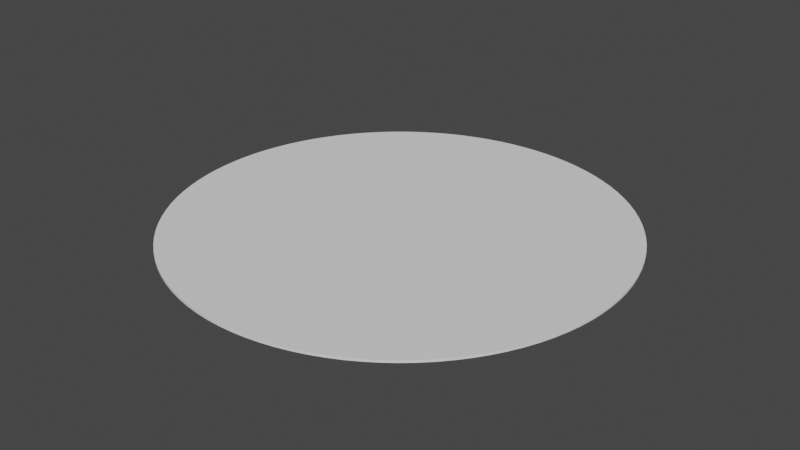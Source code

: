 # Source: Tableplate.blend  (saved by Blender 3.5.10; exported with 4.5.12 LTS)
import bpy
from mathutils import Matrix  # noqa: F401  (used for matrix-valued properties, if any)

bpy.ops.wm.read_factory_settings(use_empty=True)
scene = bpy.context.scene
scene.name = 'Scene'

# ---- world
world_world = bpy.data.worlds.new('World'); scene.world = world_world
world_world.use_nodes = True; world_world.node_tree.nodes.clear()
_N = world_world.node_tree.nodes; _L = world_world.node_tree.links
n0 = _N.new('ShaderNodeOutputWorld'); n0.name = 'World Output'; n0.location = (300, 300)
n1 = _N.new('ShaderNodeBackground'); n1.name = 'Background'; n1.location = (10, 300)
n1.inputs[0].default_value = (0.05088, 0.05088, 0.05088, 1.0)
_L.new(n1.outputs[0], n0.inputs[0])
n0.is_active_output = True
world_world.color = (0.05088, 0.05088, 0.05088)
world_world.use_sun_shadow = False
world_world.sun_shadow_jitter_overblur = 0.0

# ---- meshes
me_cylinder = bpy.data.meshes.new('Cylinder')
me_cylinder.from_pydata([(0.0, 0.5, -0.0025), (0.0, 0.5, 0.0025), (0.0314, 0.499, -0.0025), (0.0314, 0.499, 0.0025), (0.06267, 0.4961, -0.0025), (0.06267, 0.4961, 0.0025), (0.09369, 0.4911, -0.0025), (0.09369, 0.4911, 0.0025), (0.1243, 0.4843, -0.0025), (0.1243, 0.4843, 0.0025), (0.1545, 0.4755, -0.0025), (0.1545, 0.4755, 0.0025), (0.1841, 0.4649, -0.0025), (0.1841, 0.4649, 0.0025), (0.2129, 0.4524, -0.0025), (0.2129, 0.4524, 0.0025), (0.2409, 0.4382, -0.0025), (0.2409, 0.4382, 0.0025), (0.2679, 0.4222, -0.0025), (0.2679, 0.4222, 0.0025), (0.2939, 0.4045, -0.0025), (0.2939, 0.4045, 0.0025), (0.3187, 0.3853, -0.0025), (0.3187, 0.3853, 0.0025), (0.3423, 0.3645, -0.0025), (0.3423, 0.3645, 0.0025), (0.3645, 0.3423, -0.0025), (0.3645, 0.3423, 0.0025), (0.3853, 0.3187, -0.0025), (0.3853, 0.3187, 0.0025), (0.4045, 0.2939, -0.0025), (0.4045, 0.2939, 0.0025), (0.4222, 0.2679, -0.0025), (0.4222, 0.2679, 0.0025), (0.4382, 0.2409, -0.0025), (0.4382, 0.2409, 0.0025), (0.4524, 0.2129, -0.0025), (0.4524, 0.2129, 0.0025), (0.4649, 0.1841, -0.0025), (0.4649, 0.1841, 0.0025), (0.4755, 0.1545, -0.0025), (0.4755, 0.1545, 0.0025), (0.4843, 0.1243, -0.0025), (0.4843, 0.1243, 0.0025), (0.4911, 0.09369, -0.0025), (0.4911, 0.09369, 0.0025), (0.4961, 0.06267, -0.0025), (0.4961, 0.06267, 0.0025), (0.499, 0.0314, -0.0025), (0.499, 0.0314, 0.0025), (0.5, 0.0, -0.0025), (0.5, 0.0, 0.0025), (0.499, -0.0314, -0.0025), (0.499, -0.0314, 0.0025), (0.4961, -0.06267, -0.0025), (0.4961, -0.06267, 0.0025), (0.4911, -0.09369, -0.0025), (0.4911, -0.09369, 0.0025), (0.4843, -0.1243, -0.0025), (0.4843, -0.1243, 0.0025), (0.4755, -0.1545, -0.0025), (0.4755, -0.1545, 0.0025), (0.4649, -0.1841, -0.0025), (0.4649, -0.1841, 0.0025), (0.4524, -0.2129, -0.0025), (0.4524, -0.2129, 0.0025), (0.4382, -0.2409, -0.0025), (0.4382, -0.2409, 0.0025), (0.4222, -0.2679, -0.0025), (0.4222, -0.2679, 0.0025), (0.4045, -0.2939, -0.0025), (0.4045, -0.2939, 0.0025), (0.3853, -0.3187, -0.0025), (0.3853, -0.3187, 0.0025), (0.3645, -0.3423, -0.0025), (0.3645, -0.3423, 0.0025), (0.3423, -0.3645, -0.0025), (0.3423, -0.3645, 0.0025), (0.3187, -0.3853, -0.0025), (0.3187, -0.3853, 0.0025), (0.2939, -0.4045, -0.0025), (0.2939, -0.4045, 0.0025), (0.2679, -0.4222, -0.0025), (0.2679, -0.4222, 0.0025), (0.2409, -0.4382, -0.0025), (0.2409, -0.4382, 0.0025), (0.2129, -0.4524, -0.0025), (0.2129, -0.4524, 0.0025), (0.1841, -0.4649, -0.0025), (0.1841, -0.4649, 0.0025), (0.1545, -0.4755, -0.0025), (0.1545, -0.4755, 0.0025), (0.1243, -0.4843, -0.0025), (0.1243, -0.4843, 0.0025), (0.09369, -0.4911, -0.0025), (0.09369, -0.4911, 0.0025), (0.06267, -0.4961, -0.0025), (0.06267, -0.4961, 0.0025), (0.0314, -0.499, -0.0025), (0.0314, -0.499, 0.0025), (0.0, -0.5, -0.0025), (0.0, -0.5, 0.0025), (-0.0314, -0.499, -0.0025), (-0.0314, -0.499, 0.0025), (-0.06267, -0.4961, -0.0025), (-0.06267, -0.4961, 0.0025), (-0.09369, -0.4911, -0.0025), (-0.09369, -0.4911, 0.0025), (-0.1243, -0.4843, -0.0025), (-0.1243, -0.4843, 0.0025), (-0.1545, -0.4755, -0.0025), (-0.1545, -0.4755, 0.0025), (-0.1841, -0.4649, -0.0025), (-0.1841, -0.4649, 0.0025), (-0.2129, -0.4524, -0.0025), (-0.2129, -0.4524, 0.0025), (-0.2409, -0.4382, -0.0025), (-0.2409, -0.4382, 0.0025), (-0.2679, -0.4222, -0.0025), (-0.2679, -0.4222, 0.0025), (-0.2939, -0.4045, -0.0025), (-0.2939, -0.4045, 0.0025), (-0.3187, -0.3853, -0.0025), (-0.3187, -0.3853, 0.0025), (-0.3423, -0.3645, -0.0025), (-0.3423, -0.3645, 0.0025), (-0.3645, -0.3423, -0.0025), (-0.3645, -0.3423, 0.0025), (-0.3853, -0.3187, -0.0025), (-0.3853, -0.3187, 0.0025), (-0.4045, -0.2939, -0.0025), (-0.4045, -0.2939, 0.0025), (-0.4222, -0.2679, -0.0025), (-0.4222, -0.2679, 0.0025), (-0.4382, -0.2409, -0.0025), (-0.4382, -0.2409, 0.0025), (-0.4524, -0.2129, -0.0025), (-0.4524, -0.2129, 0.0025), (-0.4649, -0.1841, -0.0025), (-0.4649, -0.1841, 0.0025), (-0.4755, -0.1545, -0.0025), (-0.4755, -0.1545, 0.0025), (-0.4843, -0.1243, -0.0025), (-0.4843, -0.1243, 0.0025), (-0.4911, -0.09369, -0.0025), (-0.4911, -0.09369, 0.0025), (-0.4961, -0.06267, -0.0025), (-0.4961, -0.06267, 0.0025), (-0.499, -0.0314, -0.0025), (-0.499, -0.0314, 0.0025), (-0.5, 0.0, -0.0025), (-0.5, 0.0, 0.0025), (-0.499, 0.0314, -0.0025), (-0.499, 0.0314, 0.0025), (-0.4961, 0.06267, -0.0025), (-0.4961, 0.06267, 0.0025), (-0.4911, 0.09369, -0.0025), (-0.4911, 0.09369, 0.0025), (-0.4843, 0.1243, -0.0025), (-0.4843, 0.1243, 0.0025), (-0.4755, 0.1545, -0.0025), (-0.4755, 0.1545, 0.0025), (-0.4649, 0.1841, -0.0025), (-0.4649, 0.1841, 0.0025), (-0.4524, 0.2129, -0.0025), (-0.4524, 0.2129, 0.0025), (-0.4382, 0.2409, -0.0025), (-0.4382, 0.2409, 0.0025), (-0.4222, 0.2679, -0.0025), (-0.4222, 0.2679, 0.0025), (-0.4045, 0.2939, -0.0025), (-0.4045, 0.2939, 0.0025), (-0.3853, 0.3187, -0.0025), (-0.3853, 0.3187, 0.0025), (-0.3645, 0.3423, -0.0025), (-0.3645, 0.3423, 0.0025), (-0.3423, 0.3645, -0.0025), (-0.3423, 0.3645, 0.0025), (-0.3187, 0.3853, -0.0025), (-0.3187, 0.3853, 0.0025), (-0.2939, 0.4045, -0.0025), (-0.2939, 0.4045, 0.0025), (-0.2679, 0.4222, -0.0025), (-0.2679, 0.4222, 0.0025), (-0.2409, 0.4382, -0.0025), (-0.2409, 0.4382, 0.0025), (-0.2129, 0.4524, -0.0025), (-0.2129, 0.4524, 0.0025), (-0.1841, 0.4649, -0.0025), (-0.1841, 0.4649, 0.0025), (-0.1545, 0.4755, -0.0025), (-0.1545, 0.4755, 0.0025), (-0.1243, 0.4843, -0.0025), (-0.1243, 0.4843, 0.0025), (-0.09369, 0.4911, -0.0025), (-0.09369, 0.4911, 0.0025), (-0.06267, 0.4961, -0.0025), (-0.06267, 0.4961, 0.0025), (-0.0314, 0.499, -0.0025), (-0.0314, 0.499, 0.0025)], [], [(0, 1, 3, 2), (2, 3, 5, 4), (4, 5, 7, 6), (6, 7, 9, 8), (8, 9, 11, 10), (10, 11, 13, 12), (12, 13, 15, 14), (14, 15, 17, 16), (16, 17, 19, 18), (18, 19, 21, 20), (20, 21, 23, 22), (22, 23, 25, 24), (24, 25, 27, 26), (26, 27, 29, 28), (28, 29, 31, 30), (30, 31, 33, 32), (32, 33, 35, 34), (34, 35, 37, 36), (36, 37, 39, 38), (38, 39, 41, 40), (40, 41, 43, 42), (42, 43, 45, 44), (44, 45, 47, 46), (46, 47, 49, 48), (48, 49, 51, 50), (50, 51, 53, 52), (52, 53, 55, 54), (54, 55, 57, 56), (56, 57, 59, 58), (58, 59, 61, 60), (60, 61, 63, 62), (62, 63, 65, 64), (64, 65, 67, 66), (66, 67, 69, 68), (68, 69, 71, 70), (70, 71, 73, 72), (72, 73, 75, 74), (74, 75, 77, 76), (76, 77, 79, 78), (78, 79, 81, 80), (80, 81, 83, 82), (82, 83, 85, 84), (84, 85, 87, 86), (86, 87, 89, 88), (88, 89, 91, 90), (90, 91, 93, 92), (92, 93, 95, 94), (94, 95, 97, 96), (96, 97, 99, 98), (98, 99, 101, 100), (100, 101, 103, 102), (102, 103, 105, 104), (104, 105, 107, 106), (106, 107, 109, 108), (108, 109, 111, 110), (110, 111, 113, 112), (112, 113, 115, 114), (114, 115, 117, 116), (116, 117, 119, 118), (118, 119, 121, 120), (120, 121, 123, 122), (122, 123, 125, 124), (124, 125, 127, 126), (126, 127, 129, 128), (128, 129, 131, 130), (130, 131, 133, 132), (132, 133, 135, 134), (134, 135, 137, 136), (136, 137, 139, 138), (138, 139, 141, 140), (140, 141, 143, 142), (142, 143, 145, 144), (144, 145, 147, 146), (146, 147, 149, 148), (148, 149, 151, 150), (150, 151, 153, 152), (152, 153, 155, 154), (154, 155, 157, 156), (156, 157, 159, 158), (158, 159, 161, 160), (160, 161, 163, 162), (162, 163, 165, 164), (164, 165, 167, 166), (166, 167, 169, 168), (168, 169, 171, 170), (170, 171, 173, 172), (172, 173, 175, 174), (174, 175, 177, 176), (176, 177, 179, 178), (178, 179, 181, 180), (180, 181, 183, 182), (182, 183, 185, 184), (184, 185, 187, 186), (186, 187, 189, 188), (188, 189, 191, 190), (190, 191, 193, 192), (192, 193, 195, 194), (194, 195, 197, 196), (3, 1, 199, 197, 195, 193, 191, 189, 187, 185, 183, 181, 179, 177, 175, 173, 171, 169, 167, 165, 163, 161, 159, 157, 155, 153, 151, 149, 147, 145, 143, 141, 139, 137, 135, 133, 131, 129, 127, 125, 123, 121, 119, 117, 115, 113, 111, 109, 107, 105, 103, 101, 99, 97, 95, 93, 91, 89, 87, 85, 83, 81, 79, 77, 75, 73, 71, 69, 67, 65, 63, 61, 59, 57, 55, 53, 51, 49, 47, 45, 43, 41, 39, 37, 35, 33, 31, 29, 27, 25, 23, 21, 19, 17, 15, 13, 11, 9, 7, 5), (196, 197, 199, 198), (198, 199, 1, 0), (0, 2, 4, 6, 8, 10, 12, 14, 16, 18, 20, 22, 24, 26, 28, 30, 32, 34, 36, 38, 40, 42, 44, 46, 48, 50, 52, 54, 56, 58, 60, 62, 64, 66, 68, 70, 72, 74, 76, 78, 80, 82, 84, 86, 88, 90, 92, 94, 96, 98, 100, 102, 104, 106, 108, 110, 112, 114, 116, 118, 120, 122, 124, 126, 128, 130, 132, 134, 136, 138, 140, 142, 144, 146, 148, 150, 152, 154, 156, 158, 160, 162, 164, 166, 168, 170, 172, 174, 176, 178, 180, 182, 184, 186, 188, 190, 192, 194, 196, 198)])
_uv = me_cylinder.uv_layers.new(name='UVMap')
_uv.uv.foreach_set('vector', [1.0, 0.5, 1.0, 1.0, 0.99, 1.0, 0.99, 0.5, 0.99, 0.5, 0.99, 1.0, 0.98, 1.0, 0.98, 0.5, 0.98, 0.5, 0.98, 1.0, 0.97, 1.0, 0.97, 0.5, 0.97, 0.5, 0.97, 1.0, 0.96, 1.0, 0.96, 0.5, 0.96, 0.5, 0.96, 1.0, 0.95, 1.0, 0.95, 0.5, 0.95, 0.5, 0.95, 1.0, 0.94, 1.0, 0.94, 0.5, 0.94, 0.5, 0.94, 1.0, 0.93, 1.0, 0.93, 0.5, 0.93, 0.5, 0.93, 1.0, 0.92, 1.0, 0.92, 0.5, 0.92, 0.5, 0.92, 1.0, 0.91, 1.0, 0.91, 0.5, 0.91, 0.5, 0.91, 1.0, 0.9, 1.0, 0.9, 0.5, 0.9, 0.5, 0.9, 1.0, 0.89, 1.0, 0.89, 0.5, 0.89, 0.5, 0.89, 1.0, 0.88, 1.0, 0.88, 0.5, 0.88, 0.5, 0.88, 1.0, 0.87, 1.0, 0.87, 0.5, 0.87, 0.5, 0.87, 1.0, 0.86, 1.0, 0.86, 0.5, 0.86, 0.5, 0.86, 1.0, 0.85, 1.0, 0.85, 0.5, 0.85, 0.5, 0.85, 1.0, 0.84, 1.0, 0.84, 0.5, 0.84, 0.5, 0.84, 1.0, 0.83, 1.0, 0.83, 0.5, 0.83, 0.5, 0.83, 1.0, 0.82, 1.0, 0.82, 0.5, 0.82, 0.5, 0.82, 1.0, 0.81, 1.0, 0.81, 0.5, 0.81, 0.5, 0.81, 1.0, 0.8, 1.0, 0.8, 0.5, 0.8, 0.5, 0.8, 1.0, 0.79, 1.0, 0.79, 0.5, 0.79, 0.5, 0.79, 1.0, 0.78, 1.0, 0.78, 0.5, 0.78, 0.5, 0.78, 1.0, 0.77, 1.0, 0.77, 0.5, 0.77, 0.5, 0.77, 1.0, 0.76, 1.0, 0.76, 0.5, 0.76, 0.5, 0.76, 1.0, 0.75, 1.0, 0.75, 0.5, 0.75, 0.5, 0.75, 1.0, 0.74, 1.0, 0.74, 0.5, 0.74, 0.5, 0.74, 1.0, 0.73, 1.0, 0.73, 0.5, 0.73, 0.5, 0.73, 1.0, 0.72, 1.0, 0.72, 0.5, 0.72, 0.5, 0.72, 1.0, 0.71, 1.0, 0.71, 0.5, 0.71, 0.5, 0.71, 1.0, 0.7, 1.0, 0.7, 0.5, 0.7, 0.5, 0.7, 1.0, 0.69, 1.0, 0.69, 0.5, 0.69, 0.5, 0.69, 1.0, 0.68, 1.0, 0.68, 0.5, 0.68, 0.5, 0.68, 1.0, 0.67, 1.0, 0.67, 0.5, 0.67, 0.5, 0.67, 1.0, 0.66, 1.0, 0.66, 0.5, 0.66, 0.5, 0.66, 1.0, 0.65, 1.0, 0.65, 0.5, 0.65, 0.5, 0.65, 1.0, 0.64, 1.0, 0.64, 0.5, 0.64, 0.5, 0.64, 1.0, 0.63, 1.0, 0.63, 0.5, 0.63, 0.5, 0.63, 1.0, 0.62, 1.0, 0.62, 0.5, 0.62, 0.5, 0.62, 1.0, 0.61, 1.0, 0.61, 0.5, 0.61, 0.5, 0.61, 1.0, 0.6, 1.0, 0.6, 0.5, 0.6, 0.5, 0.6, 1.0, 0.59, 1.0, 0.59, 0.5, 0.59, 0.5, 0.59, 1.0, 0.58, 1.0, 0.58, 0.5, 0.58, 0.5, 0.58, 1.0, 0.57, 1.0, 0.57, 0.5, 0.57, 0.5, 0.57, 1.0, 0.56, 1.0, 0.56, 0.5, 0.56, 0.5, 0.56, 1.0, 0.55, 1.0, 0.55, 0.5, 0.55, 0.5, 0.55, 1.0, 0.54, 1.0, 0.54, 0.5, 0.54, 0.5, 0.54, 1.0, 0.53, 1.0, 0.53, 0.5, 0.53, 0.5, 0.53, 1.0, 0.52, 1.0, 0.52, 0.5, 0.52, 0.5, 0.52, 1.0, 0.51, 1.0, 0.51, 0.5, 0.51, 0.5, 0.51, 1.0, 0.5, 1.0, 0.5, 0.5, 0.5, 0.5, 0.5, 1.0, 0.49, 1.0, 0.49, 0.5, 0.49, 0.5, 0.49, 1.0, 0.48, 1.0, 0.48, 0.5, 0.48, 0.5, 0.48, 1.0, 0.47, 1.0, 0.47, 0.5, 0.47, 0.5, 0.47, 1.0, 0.46, 1.0, 0.46, 0.5, 0.46, 0.5, 0.46, 1.0, 0.45, 1.0, 0.45, 0.5, 0.45, 0.5, 0.45, 1.0, 0.44, 1.0, 0.44, 0.5, 0.44, 0.5, 0.44, 1.0, 0.43, 1.0, 0.43, 0.5, 0.43, 0.5, 0.43, 1.0, 0.42, 1.0, 0.42, 0.5, 0.42, 0.5, 0.42, 1.0, 0.41, 1.0, 0.41, 0.5, 0.41, 0.5, 0.41, 1.0, 0.4, 1.0, 0.4, 0.5, 0.4, 0.5, 0.4, 1.0, 0.39, 1.0, 0.39, 0.5, 0.39, 0.5, 0.39, 1.0, 0.38, 1.0, 0.38, 0.5, 0.38, 0.5, 0.38, 1.0, 0.37, 1.0, 0.37, 0.5, 0.37, 0.5, 0.37, 1.0, 0.36, 1.0, 0.36, 0.5, 0.36, 0.5, 0.36, 1.0, 0.35, 1.0, 0.35, 0.5, 0.35, 0.5, 0.35, 1.0, 0.34, 1.0, 0.34, 0.5, 0.34, 0.5, 0.34, 1.0, 0.33, 1.0, 0.33, 0.5, 0.33, 0.5, 0.33, 1.0, 0.32, 1.0, 0.32, 0.5, 0.32, 0.5, 0.32, 1.0, 0.31, 1.0, 0.31, 0.5, 0.31, 0.5, 0.31, 1.0, 0.3, 1.0, 0.3, 0.5, 0.3, 0.5, 0.3, 1.0, 0.29, 1.0, 0.29, 0.5, 0.29, 0.5, 0.29, 1.0, 0.28, 1.0, 0.28, 0.5, 0.28, 0.5, 0.28, 1.0, 0.27, 1.0, 0.27, 0.5, 0.27, 0.5, 0.27, 1.0, 0.26, 1.0, 0.26, 0.5, 0.26, 0.5, 0.26, 1.0, 0.25, 1.0, 0.25, 0.5, 0.25, 0.5, 0.25, 1.0, 0.24, 1.0, 0.24, 0.5, 0.24, 0.5, 0.24, 1.0, 0.23, 1.0, 0.23, 0.5, 0.23, 0.5, 0.23, 1.0, 0.22, 1.0, 0.22, 0.5, 0.22, 0.5, 0.22, 1.0, 0.21, 1.0, 0.21, 0.5, 0.21, 0.5, 0.21, 1.0, 0.2, 1.0, 0.2, 0.5, 0.2, 0.5, 0.2, 1.0, 0.19, 1.0, 0.19, 0.5, 0.19, 0.5, 0.19, 1.0, 0.18, 1.0, 0.18, 0.5, 0.18, 0.5, 0.18, 1.0, 0.17, 1.0, 0.17, 0.5, 0.17, 0.5, 0.17, 1.0, 0.16, 1.0, 0.16, 0.5, 0.16, 0.5, 0.16, 1.0, 0.15, 1.0, 0.15, 0.5, 0.15, 0.5, 0.15, 1.0, 0.14, 1.0, 0.14, 0.5, 0.14, 0.5, 0.14, 1.0, 0.13, 1.0, 0.13, 0.5, 0.13, 0.5, 0.13, 1.0, 0.12, 1.0, 0.12, 0.5, 0.12, 0.5, 0.12, 1.0, 0.11, 1.0, 0.11, 0.5, 0.11, 0.5, 0.11, 1.0, 0.1, 1.0, 0.1, 0.5, 0.1, 0.5, 0.1, 1.0, 0.09, 1.0, 0.09, 0.5, 0.09, 0.5, 0.09, 1.0, 0.08, 1.0, 0.08, 0.5, 0.08, 0.5, 0.08, 1.0, 0.07, 1.0, 0.07, 0.5, 0.07, 0.5, 0.07, 1.0, 0.06, 1.0, 0.06, 0.5, 0.06, 0.5, 0.06, 1.0, 0.05, 1.0, 0.05, 0.5, 0.05, 0.5, 0.05, 1.0, 0.04, 1.0, 0.04, 0.5, 0.04, 0.5, 0.04, 1.0, 0.03, 1.0, 0.03, 0.5, 0.03, 0.5, 0.03, 1.0, 0.02, 1.0, 0.02, 0.5, 0.2651, 0.4895, 0.25, 0.49, 0.2349, 0.4895, 0.2199, 0.4881, 0.205, 0.4857, 0.1903, 0.4825, 0.1758, 0.4783, 0.1617, 0.4731, 0.1478, 0.4672, 0.1344, 0.4603, 0.1214, 0.4526, 0.1089, 0.4442, 0.09702, 0.4349, 0.08571, 0.425, 0.07505, 0.4143, 0.06508, 0.403, 0.05584, 0.3911, 0.04736, 0.3786, 0.03969, 0.3656, 0.03284, 0.3522, 0.02685, 0.3383, 0.02175, 0.3242, 0.01754, 0.3097, 0.01425, 0.295, 0.01189, 0.2801, 0.01047, 0.2651, 0.01, 0.25, 0.01047, 0.2349, 0.01189, 0.2199, 0.01425, 0.205, 0.01754, 0.1903, 0.02175, 0.1758, 0.02685, 0.1617, 0.03284, 0.1478, 0.03969, 0.1344, 0.04736, 0.1214, 0.05584, 0.1089, 0.06508, 0.09702, 0.07505, 0.08571, 0.08571, 0.07505, 0.09702, 0.06508, 0.1089, 0.05584, 0.1214, 0.04736, 0.1344, 0.03969, 0.1478, 0.03284, 0.1617, 0.02685, 0.1758, 0.02175, 0.1903, 0.01754, 0.205, 0.01425, 0.2199, 0.01189, 0.2349, 0.01047, 0.25, 0.01, 0.2651, 0.01047, 0.2801, 0.01189, 0.295, 0.01425, 0.3097, 0.01754, 0.3242, 0.02175, 0.3383, 0.02685, 0.3522, 0.03284, 0.3656, 0.03969, 0.3786, 0.04736, 0.3911, 0.05584, 0.403, 0.06508, 0.4143, 0.07505, 0.425, 0.08571, 0.4349, 0.09702, 0.4442, 0.1089, 0.4526, 0.1214, 0.4603, 0.1344, 0.4672, 0.1478, 0.4731, 0.1617, 0.4783, 0.1758, 0.4825, 0.1903, 0.4857, 0.205, 0.4881, 0.2199, 0.4895, 0.2349, 0.49, 0.25, 0.4895, 0.2651, 0.4881, 0.2801, 0.4857, 0.295, 0.4825, 0.3097, 0.4783, 0.3242, 0.4731, 0.3383, 0.4672, 0.3522, 0.4603, 0.3656, 0.4526, 0.3786, 0.4442, 0.3911, 0.4349, 0.403, 0.425, 0.4143, 0.4143, 0.425, 0.403, 0.4349, 0.3911, 0.4442, 0.3786, 0.4526, 0.3656, 0.4603, 0.3522, 0.4672, 0.3383, 0.4731, 0.3242, 0.4783, 0.3097, 0.4825, 0.295, 0.4857, 0.2801, 0.4881, 0.02, 0.5, 0.02, 1.0, 0.01, 1.0, 0.01, 0.5, 0.01, 0.5, 0.01, 1.0, 6.706e-07, 1.0, 6.706e-07, 0.5, 0.75, 0.49, 0.7651, 0.4895, 0.7801, 0.4881, 0.795, 0.4857, 0.8097, 0.4825, 0.8242, 0.4783, 0.8383, 0.4731, 0.8522, 0.4672, 0.8656, 0.4603, 0.8786, 0.4526, 0.8911, 0.4442, 0.903, 0.4349, 0.9143, 0.425, 0.925, 0.4143, 0.9349, 0.403, 0.9442, 0.3911, 0.9526, 0.3786, 0.9603, 0.3656, 0.9672, 0.3522, 0.9731, 0.3383, 0.9783, 0.3242, 0.9825, 0.3097, 0.9857, 0.295, 0.9881, 0.2801, 0.9895, 0.2651, 0.99, 0.25, 0.9895, 0.2349, 0.9881, 0.2199, 0.9857, 0.205, 0.9825, 0.1903, 0.9783, 0.1758, 0.9731, 0.1617, 0.9672, 0.1478, 0.9603, 0.1344, 0.9526, 0.1214, 0.9442, 0.1089, 0.9349, 0.09702, 0.925, 0.08571, 0.9143, 0.07505, 0.903, 0.06508, 0.8911, 0.05584, 0.8786, 0.04736, 0.8656, 0.03969, 0.8522, 0.03284, 0.8383, 0.02685, 0.8242, 0.02175, 0.8097, 0.01754, 0.795, 0.01425, 0.7801, 0.01189, 0.7651, 0.01047, 0.75, 0.01, 0.7349, 0.01047, 0.7199, 0.01189, 0.705, 0.01425, 0.6903, 0.01754, 0.6758, 0.02175, 0.6617, 0.02685, 0.6478, 0.03284, 0.6344, 0.03969, 0.6214, 0.04736, 0.6089, 0.05584, 0.597, 0.06508, 0.5857, 0.07505, 0.575, 0.08571, 0.5651, 0.09702, 0.5558, 0.1089, 0.5474, 0.1214, 0.5397, 0.1344, 0.5328, 0.1478, 0.5269, 0.1617, 0.5217, 0.1758, 0.5175, 0.1903, 0.5143, 0.205, 0.5119, 0.2199, 0.5105, 0.2349, 0.51, 0.25, 0.5105, 0.2651, 0.5119, 0.2801, 0.5143, 0.295, 0.5175, 0.3097, 0.5217, 0.3242, 0.5269, 0.3383, 0.5328, 0.3522, 0.5397, 0.3656, 0.5474, 0.3786, 0.5558, 0.3911, 0.5651, 0.403, 0.575, 0.4143, 0.5857, 0.425, 0.597, 0.4349, 0.6089, 0.4442, 0.6214, 0.4526, 0.6344, 0.4603, 0.6478, 0.4672, 0.6617, 0.4731, 0.6758, 0.4783, 0.6903, 0.4825, 0.705, 0.4857, 0.7199, 0.4881, 0.7349, 0.4895])
me_cylinder.update()

# ---- objects
ob_cylinder = bpy.data.objects.new('Cylinder', me_cylinder)

# ---- transforms, parenting, visibility, modifiers, constraints
ob_cylinder.location = (0.0, 0.0, 0.0)

# ---- collection membership
scene.collection.objects.link(ob_cylinder)

# ---- scene / render settings (as saved in the file)
scene.frame_start = 1; scene.frame_end = 250; scene.frame_set(1)
scene.render.engine = 'BLENDER_EEVEE_NEXT'
scene.cycles.sampling_pattern = 'TABULATED_SOBOL'
scene.view_settings.view_transform = 'Filmic'
bpy.context.view_layer.update()

# ---- added for rendering (the .blend has no active camera and no usable light): camera, sun
cam_auto = bpy.data.cameras.new('AutoCamera')
cam_auto.lens = 50.0
cam_auto.sensor_width = 36.0
cam_auto.clip_end = 1000.0
ob_auto_camera = bpy.data.objects.new('AutoCamera', cam_auto)
scene.collection.objects.link(ob_auto_camera)
ob_auto_camera.location = (1.30847, -1.57017, 1.04678)
ob_auto_camera.rotation_euler = (1.09748, -7.21219e-08, 0.694738)
scene.camera = ob_auto_camera
light_auto_sun = bpy.data.lights.new('AutoSun', 'SUN')
light_auto_sun.energy = 3.0
light_auto_sun.angle = 0.0523599
ob_auto_sun = bpy.data.objects.new('AutoSun', light_auto_sun)
scene.collection.objects.link(ob_auto_sun)
ob_auto_sun.rotation_euler = (0.872665, 0.174533, 0.523599)
bpy.context.view_layer.update()
